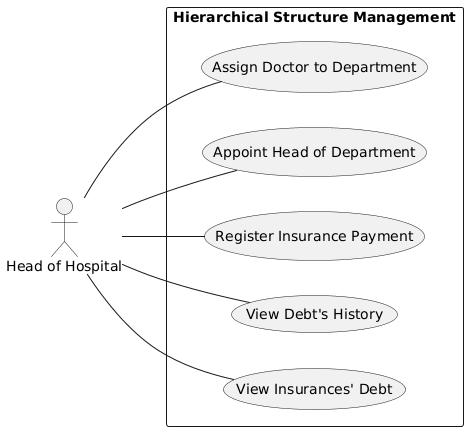

The diagram above was rendered by PlantUML. Its source (embedded in the PNG):
@startuml
left to right direction

actor "Head of Hospital" as HospHead

rectangle "Hierarchical Structure Management" {

    usecase "View Insurances' Debt" as UC11
    usecase "View Debt's History" as UC12
    usecase "Register Insurance Payment" as UC13
    usecase "Appoint Head of Department" as UC14
    usecase "Assign Doctor to Department" as UC15
}

HospHead -- UC11
HospHead -- UC12
HospHead -- UC13
HospHead -- UC14
HospHead -- UC15
@enduml